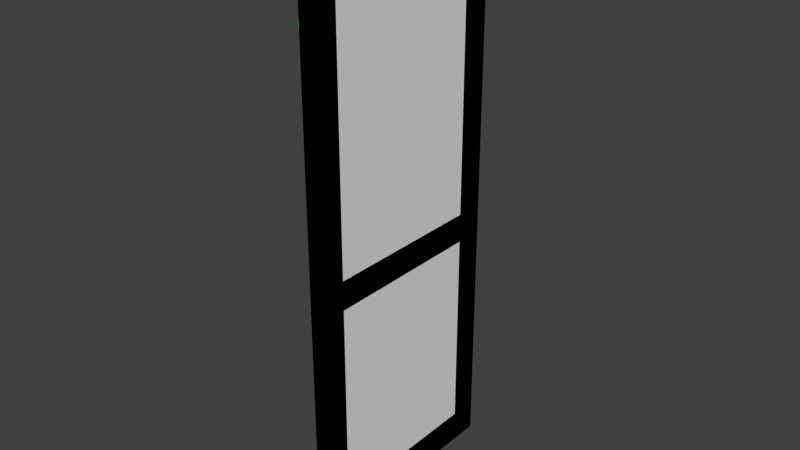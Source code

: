 # Source: door.blend  (saved by Blender 2.73.0; exported with 4.5.12 LTS)
import bpy
from mathutils import Matrix  # noqa: F401  (used for matrix-valued properties, if any)

bpy.ops.wm.read_factory_settings(use_empty=True)
scene = bpy.context.scene
scene.name = 'Scene'

# ---- collections
col_collection_1 = bpy.data.collections.new('Collection 1'); scene.collection.children.link(col_collection_1)

# ---- materials (node trees are filled in below, after node groups)
mat_material = bpy.data.materials.new('Material')
mat_material.alpha_threshold = 0.0
mat_material.roughness = 0.5
mat_material_001 = bpy.data.materials.new('Material.001')
mat_material_001.alpha_threshold = 0.0
mat_material_001.roughness = 0.5

# ---- material node trees
mat_material.use_nodes = True; mat_material.node_tree.nodes.clear()
_N = mat_material.node_tree.nodes; _L = mat_material.node_tree.links
n0 = _N.new('ShaderNodeOutputMaterial'); n0.name = 'Material Output'; n0.location = (300, 300)
n1 = _N.new('ShaderNodeBsdfDiffuse'); n1.name = 'Diffuse BSDF'; n1.location = (10, 300)
n1.inputs[0].default_value = (0.0, 0.8, 0.001385, 1.0)
_L.new(n1.outputs[0], n0.inputs[0])
n0.is_active_output = True
mat_material_001.use_nodes = True; mat_material_001.node_tree.nodes.clear()
_N = mat_material_001.node_tree.nodes; _L = mat_material_001.node_tree.links
n0 = _N.new('ShaderNodeOutputMaterial'); n0.name = 'Material Output'; n0.location = (300, 300)
n1 = _N.new('ShaderNodeBsdfDiffuse'); n1.name = 'Diffuse BSDF'; n1.location = (10, 300)
n1.inputs[0].default_value = (0.001174, 0.0, 0.8, 1.0)
_L.new(n1.outputs[0], n0.inputs[0])
n0.is_active_output = True

# ---- world
world_world = bpy.data.worlds.new('World'); scene.world = world_world
world_world.color = (0.05088, 0.05088, 0.05088)
world_world.use_sun_shadow = False
world_world.sun_shadow_jitter_overblur = 0.0
world_world.cycles.sampling_method = 'MANUAL'
world_world.cycles.sample_map_resolution = 256

# ---- meshes
me_cube_000 = bpy.data.meshes.new('Cube.000')
me_cube_000.from_pydata([(0.01492, 2.734, 23.98), (0.01492, 2.734, 26.52), (-0.1742, 2.734, 23.98), (-0.1742, 2.734, 26.52), (0.01492, 2.734, 176.7), (0.01492, 2.734, 179.3), (-0.1742, 2.734, 176.7), (-0.1742, 2.734, 179.3), (-0.1742, 0.02208, 176.7), (0.01492, -0.01709, 176.7), (0.01492, -0.01709, 179.3), (-0.1742, 0.02208, 179.3), (-0.1742, 0.02208, 23.98), (0.01492, -0.01709, 23.98), (0.01492, -0.01709, 26.52), (-0.1742, 0.02208, 26.52)], [], [(12, 15, 3, 2), (14, 13, 0, 1), (13, 12, 2, 0), (15, 14, 1, 3), (3, 1, 0, 2), (8, 11, 7, 6), (10, 9, 4, 5), (9, 8, 6, 4), (11, 10, 5, 7), (7, 5, 4, 6), (10, 11, 8, 9), (14, 15, 12, 13)])
_uv = me_cube_000.uv_layers.new(name='UVMap')
_uv.uv.foreach_set('vector', [0.02313, 0.674, 0.02313, 0.371, 0.346, 0.371, 0.346, 0.674, 0.0001346, 0.9999, 0.0001346, 0.6968, 0.3276, 0.6968, 0.3276, 0.9999, 0.01847, 0.6966, 0.02313, 0.674, 0.346, 0.674, 0.346, 0.6966, 0.02313, 0.371, 0.01847, 0.3485, 0.346, 0.3485, 0.346, 0.371, 0.346, 0.371, 0.3685, 0.371, 0.3685, 0.674, 0.346, 0.674, 0.02313, 0.3257, 0.02313, 0.02265, 0.346, 0.02265, 0.346, 0.3257, 0.3688, 0.3032, 0.3688, 0.0001346, 0.6963, 0.0001346, 0.6963, 0.3032, 0.01847, 0.3482, 0.02313, 0.3257, 0.346, 0.3257, 0.346, 0.3482, 0.02313, 0.02265, 0.01847, 0.0001346, 0.346, 0.0001364, 0.346, 0.02265, 0.346, 0.02265, 0.3685, 0.02265, 0.3685, 0.3257, 0.346, 0.3257, 0.0001346, 0.02265, 0.02313, 0.02265, 0.02313, 0.3257, 0.0001346, 0.3257, 0.0001346, 0.371, 0.02313, 0.371, 0.02313, 0.674, 0.0001349, 0.674])
me_cube_000.materials.append(mat_material)
me_cube_000.use_remesh_preserve_volume = False
me_cube_000.use_remesh_preserve_attributes = False
me_cube_000.use_mirror_vertex_groups = False
me_cube_000.update()
me_cube_005 = bpy.data.meshes.new('Cube.005')
me_cube_005.from_pydata([(0.0, 0.0, 0.0), (0.0, 80.0, 0.0), (4.0, 80.0, 0.0), (4.0, 0.0, 0.0), (0.0, 0.0, 205.0), (0.0, 80.0, 205.0), (4.0, 80.0, 205.0), (4.0, 0.0, 205.0)], [], [(4, 5, 1, 0), (5, 6, 2, 1), (6, 7, 3, 2), (7, 4, 0, 3), (0, 1, 2, 3), (7, 6, 5, 4)])
me_cube_005.use_remesh_preserve_volume = False
me_cube_005.use_remesh_preserve_attributes = False
me_cube_005.use_mirror_vertex_groups = False
me_cube_005.update()
me_cube_002 = bpy.data.meshes.new('Cube.002')
me_cube_002.from_pydata([(0.0, 0.0, 0.0), (0.0, 80.0, 0.0), (4.0, 80.0, 0.0), (4.0, 0.0, 0.0), (0.0, 0.0, 205.0), (0.0, 80.0, 205.0), (4.0, 80.0, 205.0), (4.0, 0.0, 205.0), (0.0, 0.0, 84.97), (0.0, 80.0, 84.97), (4.0, 80.0, 84.97), (4.0, 0.0, 84.97), (0.0, 0.0, 95.47), (4.0, 0.0, 95.47), (0.0, 0.0, 196.7), (0.0, 80.0, 196.7), (4.0, 80.0, 196.7), (4.0, 0.0, 196.7), (0.0, 80.0, 11.79), (4.0, 80.0, 11.79), (4.0, 0.0, 11.79), (0.0, 0.0, 11.79), (4.0, 10.34, 95.47), (4.0, 69.66, 95.47), (4.0, 10.34, 196.7), (4.0, 69.66, 196.7), (4.0, 10.34, 84.97), (4.0, 69.66, 84.97), (4.0, 10.34, 11.79), (4.0, 69.66, 11.79), (0.0, 69.66, 95.47), (0.0, 10.34, 95.47), (0.0, 69.66, 196.7), (0.0, 10.34, 196.7), (0.0, 69.66, 84.97), (0.0, 10.34, 84.97), (0.0, 69.66, 11.79), (0.0, 10.34, 11.79), (3.0, 12.35, 97.49), (3.0, 67.65, 97.49), (3.0, 12.35, 194.6), (3.0, 67.65, 194.6), (3.0, 12.35, 82.68), (3.0, 67.65, 82.68), (3.0, 12.35, 14.08), (3.0, 67.65, 14.08), (1.0, 67.65, 97.49), (1.0, 12.35, 97.49), (1.0, 67.65, 194.6), (1.0, 12.35, 194.6), (1.0, 67.65, 82.68), (1.0, 12.35, 82.68), (1.0, 67.65, 14.08), (1.0, 12.35, 14.08)], [], [(21, 37, 36, 18, 1, 0), (19, 29, 28, 20, 3, 2), (10, 19, 2, 1, 18, 9, 15, 5, 6, 16), (0, 1, 2, 3), (7, 6, 5, 4), (24, 17, 13, 22), (8, 21, 0, 3, 20, 11, 13, 17, 7, 4, 14, 12), (6, 7, 17, 24, 25, 16), (4, 5, 15, 32, 33, 14), (26, 11, 20, 28), (34, 9, 18, 36), (29, 27, 43, 45), (10, 27, 29, 19), (26, 28, 44, 42), (14, 33, 31, 12), (37, 35, 51, 53), (8, 35, 37, 21), (34, 36, 52, 50), (41, 40, 38, 39), (43, 42, 44, 45), (28, 29, 45, 44), (27, 26, 42, 43), (24, 22, 38, 40), (23, 25, 41, 39), (25, 24, 40, 41), (22, 23, 39, 38), (49, 48, 46, 47), (51, 50, 52, 53), (36, 37, 53, 52), (35, 34, 50, 51), (32, 30, 46, 48), (31, 33, 49, 47), (33, 32, 48, 49), (30, 31, 47, 46), (32, 15, 9, 34, 35, 8, 12, 31, 30), (16, 25, 23, 22, 13, 11, 26, 27, 10)])
_uv = me_cube_002.uv_layers.new(name='UVMap')
_uv.uv.foreach_set('vector', [0.7898, 0.05555, 0.7413, 0.05555, 0.4624, 0.05553, 0.4138, 0.05553, 0.4138, 0.0001245, 0.7899, 0.0001598, 0.3948, 0.07429, 0.3462, 0.0743, 0.06747, 0.07433, 0.01893, 0.07433, 0.01891, 0.01897, 0.3948, 0.01892, 0.3948, 0.4178, 0.3948, 0.07429, 0.3948, 0.01892, 0.4136, 0.01891, 0.4136, 0.07429, 0.4135, 0.4178, 0.4136, 0.9419, 0.4136, 0.9811, 0.3948, 0.9811, 0.3948, 0.9419, 0.01891, 0.0001738, 0.3948, 0.0001245, 0.3948, 0.01892, 0.01891, 0.01897, 0.01892, 0.981, 0.3948, 0.9811, 0.3948, 0.9999, 0.01892, 0.9998, 0.06747, 0.9419, 0.01894, 0.9419, 0.01897, 0.4671, 0.06748, 0.4672, 0.0001847, 0.4178, 0.0001512, 0.07433, 0.0001245, 0.01898, 0.01891, 0.01897, 0.01893, 0.07433, 0.01896, 0.4178, 0.01897, 0.4671, 0.01894, 0.9419, 0.01892, 0.981, 0.0001397, 0.981, 0.0001693, 0.9419, 0.000194, 0.4671, 0.3948, 0.9811, 0.01892, 0.981, 0.01894, 0.9419, 0.06747, 0.9419, 0.3462, 0.9419, 0.3948, 0.9419, 0.7898, 0.9627, 0.4138, 0.9627, 0.4138, 0.9236, 0.4624, 0.9236, 0.7413, 0.9235, 0.7898, 0.9235, 0.06749, 0.4178, 0.01896, 0.4178, 0.01893, 0.07433, 0.06747, 0.07433, 0.4624, 0.3992, 0.4138, 0.3992, 0.4138, 0.05553, 0.4624, 0.05553, 0.3462, 0.0743, 0.3462, 0.4178, 0.3363, 0.4066, 0.3362, 0.08553, 0.3948, 0.4178, 0.3462, 0.4178, 0.3462, 0.0743, 0.3948, 0.07429, 0.06749, 0.4178, 0.06747, 0.07433, 0.07745, 0.08556, 0.07747, 0.4066, 0.7898, 0.9235, 0.7413, 0.9235, 0.7413, 0.4486, 0.7898, 0.4486, 0.7413, 0.05555, 0.7413, 0.3992, 0.7313, 0.388, 0.7313, 0.06678, 0.7898, 0.3992, 0.7413, 0.3992, 0.7413, 0.05555, 0.7898, 0.05555, 0.4624, 0.3992, 0.4624, 0.05553, 0.4724, 0.06677, 0.4724, 0.388, 0.3363, 0.9319, 0.07745, 0.9319, 0.07746, 0.4772, 0.3363, 0.4772, 0.3363, 0.4066, 0.07747, 0.4066, 0.07745, 0.08556, 0.3362, 0.08553, 0.06747, 0.07433, 0.3462, 0.0743, 0.3362, 0.08553, 0.07745, 0.08556, 0.3462, 0.4178, 0.06749, 0.4178, 0.07747, 0.4066, 0.3363, 0.4066, 0.06747, 0.9419, 0.06748, 0.4672, 0.07746, 0.4772, 0.07745, 0.9319, 0.3463, 0.4671, 0.3462, 0.9419, 0.3363, 0.9319, 0.3363, 0.4772, 0.3462, 0.9419, 0.06747, 0.9419, 0.07745, 0.9319, 0.3363, 0.9319, 0.06748, 0.4672, 0.3463, 0.4671, 0.3363, 0.4772, 0.07746, 0.4772, 0.7313, 0.9135, 0.4724, 0.9135, 0.4723, 0.4586, 0.7313, 0.4586, 0.7313, 0.388, 0.4724, 0.388, 0.4724, 0.06677, 0.7313, 0.06678, 0.4624, 0.05553, 0.7413, 0.05555, 0.7313, 0.06678, 0.4724, 0.06677, 0.7413, 0.3992, 0.4624, 0.3992, 0.4724, 0.388, 0.7313, 0.388, 0.4624, 0.9236, 0.4624, 0.4486, 0.4723, 0.4586, 0.4724, 0.9135, 0.7413, 0.4486, 0.7413, 0.9235, 0.7313, 0.9135, 0.7313, 0.4586, 0.7413, 0.9235, 0.4624, 0.9236, 0.4724, 0.9135, 0.7313, 0.9135, 0.4624, 0.4486, 0.7413, 0.4486, 0.7313, 0.4586, 0.4723, 0.4586, 0.4624, 0.9236, 0.4138, 0.9236, 0.4138, 0.3992, 0.4624, 0.3992, 0.7413, 0.3992, 0.7898, 0.3992, 0.7898, 0.4486, 0.7413, 0.4486, 0.4624, 0.4486, 0.3948, 0.9419, 0.3462, 0.9419, 0.3463, 0.4671, 0.06748, 0.4672, 0.01897, 0.4671, 0.01896, 0.4178, 0.06749, 0.4178, 0.3462, 0.4178, 0.3948, 0.4178])
me_cube_002.materials.append(mat_material_001)
me_cube_002.use_remesh_preserve_volume = False
me_cube_002.use_remesh_preserve_attributes = False
me_cube_002.use_mirror_vertex_groups = False
me_cube_002.update()

# ---- objects
ob_door_stuff = bpy.data.objects.new('door_stuff', me_cube_000)
ob_ubx_door = bpy.data.objects.new('UBX_door', me_cube_005)
ob_door = bpy.data.objects.new('door', me_cube_002)

# ---- transforms, parenting, visibility, modifiers, constraints
ob_door_stuff.location = (0.0, 0.0, 0.0)
ob_door_stuff.lineart.crease_threshold = 0.0
ob_ubx_door.location = (0.0, 0.0, 0.0)
ob_ubx_door.hide_viewport = True
ob_ubx_door.lineart.crease_threshold = 0.0
ob_door.location = (0.0, 0.0, 0.0)
ob_door.lineart.crease_threshold = 0.0

# ---- collection membership
col_collection_1.objects.link(ob_door_stuff)
col_collection_1.objects.link(ob_ubx_door)
col_collection_1.objects.link(ob_door)

# ---- scene / render settings (as saved in the file)
scene.frame_start = 1; scene.frame_end = 250; scene.frame_set(1)
scene.render.engine = 'CYCLES'
scene.render.resolution_percentage = 50
scene.render.dither_intensity = 0.0
scene.cycles.use_denoising = False
scene.cycles.samples = 10
scene.cycles.sampling_pattern = 'TABULATED_SOBOL'
scene.cycles.light_sampling_threshold = 0.0
scene.cycles.use_adaptive_sampling = False
scene.cycles.use_light_tree = False
scene.cycles.blur_glossy = 0.0
scene.cycles.pixel_filter_type = 'GAUSSIAN'
scene.cycles.sample_clamp_indirect = 0.0
scene.view_settings.view_transform = 'Standard'
bpy.context.view_layer.update()

# ---- added for rendering (the .blend has no active camera and no usable light): camera, sun
cam_auto = bpy.data.cameras.new('AutoCamera')
cam_auto.lens = 50.0
cam_auto.sensor_width = 36.0
cam_auto.clip_end = 3573.94
ob_auto_camera = bpy.data.objects.new('AutoCamera', cam_auto)
scene.collection.objects.link(ob_auto_camera)
ob_auto_camera.location = (205.557, -204.382, 265.415)
ob_auto_camera.rotation_euler = (1.09748, -7.21219e-08, 0.694738)
scene.camera = ob_auto_camera
light_auto_sun = bpy.data.lights.new('AutoSun', 'SUN')
light_auto_sun.energy = 3.0
light_auto_sun.angle = 0.0523599
ob_auto_sun = bpy.data.objects.new('AutoSun', light_auto_sun)
scene.collection.objects.link(ob_auto_sun)
ob_auto_sun.rotation_euler = (0.872665, 0.174533, 0.523599)
bpy.context.view_layer.update()
